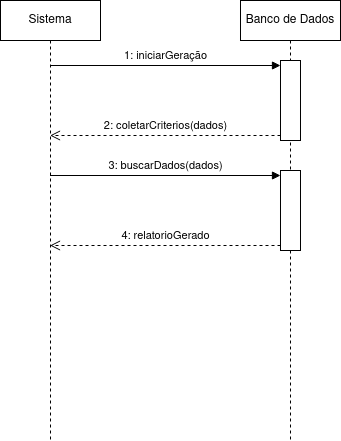

The diagram above was exported from draw.io. Its source (the exported page's mxGraphModel, read from the mxfile embedded in the PNG):
<mxGraphModel dx="880" dy="478" grid="1" gridSize="10" guides="1" tooltips="1" connect="1" arrows="1" fold="1" page="1" pageScale="1" pageWidth="850" pageHeight="1100" math="0" shadow="0">
  <root>
    <mxCell id="0" />
    <mxCell id="1" parent="0" />
    <mxCell id="UHrXWRQAYWXWYUGJ6yIW-1" value="Sistema" style="shape=umlLifeline;perimeter=lifelinePerimeter;whiteSpace=wrap;html=1;container=1;dropTarget=0;collapsible=0;recursiveResize=0;outlineConnect=0;portConstraint=eastwest;newEdgeStyle={&quot;curved&quot;:0,&quot;rounded&quot;:0};" parent="1" vertex="1">
      <mxGeometry x="120" y="40" width="100" height="440" as="geometry" />
    </mxCell>
    <mxCell id="UHrXWRQAYWXWYUGJ6yIW-2" value="Banco de Dados" style="shape=umlLifeline;perimeter=lifelinePerimeter;whiteSpace=wrap;html=1;container=1;dropTarget=0;collapsible=0;recursiveResize=0;outlineConnect=0;portConstraint=eastwest;newEdgeStyle={&quot;curved&quot;:0,&quot;rounded&quot;:0};" parent="1" vertex="1">
      <mxGeometry x="360" y="40" width="100" height="440" as="geometry" />
    </mxCell>
    <mxCell id="UHrXWRQAYWXWYUGJ6yIW-5" value="" style="html=1;points=[[0,0,0,0,5],[0,1,0,0,-5],[1,0,0,0,5],[1,1,0,0,-5]];perimeter=orthogonalPerimeter;outlineConnect=0;targetShapes=umlLifeline;portConstraint=eastwest;newEdgeStyle={&quot;curved&quot;:0,&quot;rounded&quot;:0};" parent="1" vertex="1">
      <mxGeometry x="400" y="100" width="20" height="80" as="geometry" />
    </mxCell>
    <mxCell id="UHrXWRQAYWXWYUGJ6yIW-6" value="1: iniciarGeração" style="html=1;verticalAlign=bottom;endArrow=block;curved=0;rounded=0;entryX=0;entryY=0;entryDx=0;entryDy=5;" parent="1" target="UHrXWRQAYWXWYUGJ6yIW-5" edge="1">
      <mxGeometry relative="1" as="geometry">
        <mxPoint x="169.5" y="105" as="sourcePoint" />
      </mxGeometry>
    </mxCell>
    <mxCell id="UHrXWRQAYWXWYUGJ6yIW-7" value="2: coletarCriterios(dados)" style="html=1;verticalAlign=bottom;endArrow=open;dashed=1;endSize=8;curved=0;rounded=0;exitX=0;exitY=1;exitDx=0;exitDy=-5;" parent="1" source="UHrXWRQAYWXWYUGJ6yIW-5" edge="1">
      <mxGeometry relative="1" as="geometry">
        <mxPoint x="169.5" y="175" as="targetPoint" />
      </mxGeometry>
    </mxCell>
    <mxCell id="UHrXWRQAYWXWYUGJ6yIW-11" value="" style="html=1;points=[[0,0,0,0,5],[0,1,0,0,-5],[1,0,0,0,5],[1,1,0,0,-5]];perimeter=orthogonalPerimeter;outlineConnect=0;targetShapes=umlLifeline;portConstraint=eastwest;newEdgeStyle={&quot;curved&quot;:0,&quot;rounded&quot;:0};" parent="1" vertex="1">
      <mxGeometry x="400" y="210" width="20" height="80" as="geometry" />
    </mxCell>
    <mxCell id="UHrXWRQAYWXWYUGJ6yIW-12" value="3: buscarDados(dados)" style="html=1;verticalAlign=bottom;endArrow=block;curved=0;rounded=0;entryX=0;entryY=0;entryDx=0;entryDy=5;" parent="1" target="UHrXWRQAYWXWYUGJ6yIW-11" edge="1">
      <mxGeometry relative="1" as="geometry">
        <mxPoint x="169.5" y="215" as="sourcePoint" />
      </mxGeometry>
    </mxCell>
    <mxCell id="UHrXWRQAYWXWYUGJ6yIW-13" value="4: relatorioGerado" style="html=1;verticalAlign=bottom;endArrow=open;dashed=1;endSize=8;curved=0;rounded=0;exitX=0;exitY=1;exitDx=0;exitDy=-5;" parent="1" source="UHrXWRQAYWXWYUGJ6yIW-11" edge="1">
      <mxGeometry relative="1" as="geometry">
        <mxPoint x="169.5" y="285" as="targetPoint" />
      </mxGeometry>
    </mxCell>
  </root>
</mxGraphModel>